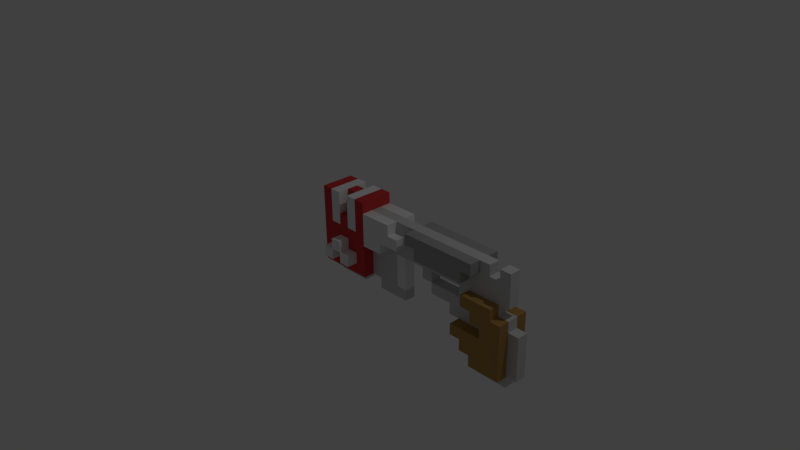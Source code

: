 # Source: gun.blend  (saved by Blender 2.72.0; exported with 4.5.12 LTS)
import bpy
from mathutils import Matrix  # noqa: F401  (used for matrix-valued properties, if any)

bpy.ops.wm.read_factory_settings(use_empty=True)
scene = bpy.context.scene
scene.name = 'Scene'

# ---- collections
col_collection_1 = bpy.data.collections.new('Collection 1'); scene.collection.children.link(col_collection_1)

# ---- materials (node trees are filled in below, after node groups)
mat_material_0_0 = bpy.data.materials.new('material-0-0')
mat_material_0_0.alpha_threshold = 0.0
mat_material_0_0.use_transparent_shadow = False
mat_material_0_0.diffuse_color = (0.6471, 0.04902, 0.04902, 1.0)
mat_material_0_0.specular_color = (0.5, 0.5, 0.5)
mat_material_0_0.roughness = 0.5
mat_material_0_1 = bpy.data.materials.new('material-0-1')
mat_material_0_1.alpha_threshold = 0.0
mat_material_0_1.use_transparent_shadow = False
mat_material_0_1.diffuse_color = (0.6225, 0.6225, 0.6225, 1.0)
mat_material_0_1.specular_color = (0.5, 0.5, 0.5)
mat_material_0_1.roughness = 0.5
mat_material_0_2 = bpy.data.materials.new('material-0-2')
mat_material_0_2.alpha_threshold = 0.0
mat_material_0_2.use_transparent_shadow = False
mat_material_0_2.diffuse_color = (0.8725, 0.8725, 0.8725, 1.0)
mat_material_0_2.specular_color = (0.5, 0.5, 0.5)
mat_material_0_2.roughness = 0.5
mat_material_7_0 = bpy.data.materials.new('material-7-0')
mat_material_7_0.alpha_threshold = 0.0
mat_material_7_0.use_transparent_shadow = False
mat_material_7_0.diffuse_color = (0.6225, 0.6225, 0.6225, 1.0)
mat_material_7_0.specular_color = (0.5, 0.5, 0.5)
mat_material_7_0.roughness = 0.5
mat_material_7_1 = bpy.data.materials.new('material-7-1')
mat_material_7_1.alpha_threshold = 0.0
mat_material_7_1.use_transparent_shadow = False
mat_material_7_1.diffuse_color = (0.8725, 0.8725, 0.8725, 1.0)
mat_material_7_1.specular_color = (0.5, 0.5, 0.5)
mat_material_7_1.roughness = 0.5
mat_material_7_2 = bpy.data.materials.new('material-7-2')
mat_material_7_2.alpha_threshold = 0.0
mat_material_7_2.use_transparent_shadow = False
mat_material_7_2.diffuse_color = (0.3725, 0.3725, 0.3725, 1.0)
mat_material_7_2.specular_color = (0.5, 0.5, 0.5)
mat_material_7_2.roughness = 0.5
mat_material_14_0 = bpy.data.materials.new('material-14-0')
mat_material_14_0.alpha_threshold = 0.0
mat_material_14_0.use_transparent_shadow = False
mat_material_14_0.diffuse_color = (0.6225, 0.6225, 0.6225, 1.0)
mat_material_14_0.specular_color = (0.5, 0.5, 0.5)
mat_material_14_0.roughness = 0.5
mat_material_14_1 = bpy.data.materials.new('material-14-1')
mat_material_14_1.alpha_threshold = 0.0
mat_material_14_1.use_transparent_shadow = False
mat_material_14_1.diffuse_color = (0.4461, 0.2549, 0.07843, 1.0)
mat_material_14_1.specular_color = (0.5, 0.5, 0.5)
mat_material_14_1.roughness = 0.5
mat_material_15_0 = bpy.data.materials.new('material-15-0')
mat_material_15_0.alpha_threshold = 0.0
mat_material_15_0.use_transparent_shadow = False
mat_material_15_0.diffuse_color = (0.6225, 0.6225, 0.6225, 1.0)
mat_material_15_0.specular_color = (0.5, 0.5, 0.5)
mat_material_15_0.roughness = 0.5
mat_material_15_1 = bpy.data.materials.new('material-15-1')
mat_material_15_1.alpha_threshold = 0.0
mat_material_15_1.use_transparent_shadow = False
mat_material_15_1.diffuse_color = (0.4461, 0.2549, 0.07843, 1.0)
mat_material_15_1.specular_color = (0.5, 0.5, 0.5)
mat_material_15_1.roughness = 0.5
mat_material_16_0 = bpy.data.materials.new('material-16-0')
mat_material_16_0.alpha_threshold = 0.0
mat_material_16_0.use_transparent_shadow = False
mat_material_16_0.diffuse_color = (0.6225, 0.6225, 0.6225, 1.0)
mat_material_16_0.specular_color = (0.5, 0.5, 0.5)
mat_material_16_0.roughness = 0.5
mat_material_19_0 = bpy.data.materials.new('material-19-0')
mat_material_19_0.alpha_threshold = 0.0
mat_material_19_0.use_transparent_shadow = False
mat_material_19_0.diffuse_color = (0.6225, 0.6225, 0.6225, 1.0)
mat_material_19_0.specular_color = (0.5, 0.5, 0.5)
mat_material_19_0.roughness = 0.5
mat_material_19_1 = bpy.data.materials.new('material-19-1')
mat_material_19_1.alpha_threshold = 0.0
mat_material_19_1.use_transparent_shadow = False
mat_material_19_1.diffuse_color = (0.4461, 0.2549, 0.07843, 1.0)
mat_material_19_1.specular_color = (0.5, 0.5, 0.5)
mat_material_19_1.roughness = 0.5

# ---- material node trees

# ---- world
world_world = bpy.data.worlds.new('World'); scene.world = world_world
world_world.color = (0.05088, 0.05088, 0.05088)
world_world.use_sun_shadow = False
world_world.sun_shadow_jitter_overblur = 0.0
world_world.cycles.sampling_method = 'MANUAL'
world_world.cycles.sample_map_resolution = 256

# ---- cameras
cam_camera = bpy.data.cameras.new('Camera')
cam_camera.clip_end = 100.0
cam_camera.lens = 35.0
cam_camera.sensor_width = 32.0
cam_camera.sensor_height = 18.0
cam_camera.ortho_scale = 7.314
cam_camera.dof.focus_distance = 0.0
cam_camera.dof.aperture_fstop = 128.0

# ---- lights
light_lamp = bpy.data.lights.new('Lamp', 'POINT')
light_lamp.transmission_factor = 0.0
light_lamp.cutoff_distance = 30.0
light_lamp.energy = 100.0
light_lamp.shadow_buffer_clip_start = 1.001
light_lamp.shadow_soft_size = 0.1
light_lamp.shadow_maximum_resolution = 0.006
light_lamp.use_absolute_resolution = True
light_lamp.cycles.use_multiple_importance_sampling = False

# ---- meshes
me_shape0 = bpy.data.meshes.new('shape0')
me_shape0.from_pydata([(-6.75, 0.75, -0.75), (-5.25, 0.75, -0.75), (-5.25, 0.75, 0.75), (-6.75, 0.75, 0.75), (-6.75, -0.75, -0.75), (-5.25, -0.75, -0.75), (-5.25, -0.75, 0.75), (-6.75, -0.75, 0.75), (-6.75, 2.25, -0.75), (-5.25, 2.25, -0.75), (-5.25, 2.25, 0.75), (-6.75, 2.25, 0.75), (-6.75, 3.75, -0.75), (-5.25, 3.75, -0.75), (-5.25, 3.75, 0.75), (-6.75, 3.75, 0.75), (-6.75, -2.25, -0.75), (-5.25, -2.25, -0.75), (-5.25, -2.25, 0.75), (-6.75, -2.25, 0.75), (-0.75, -0.75, -0.75), (0.75, -0.75, -0.75), (0.75, -0.75, 0.75), (-0.75, -0.75, 0.75), (-0.75, -2.25, -0.75), (0.75, -2.25, -0.75), (0.75, -2.25, 0.75), (-0.75, -2.25, 0.75), (-3.75, -2.25, -0.75), (-3.75, -2.25, 0.75), (-5.25, -3.75, -0.75), (-3.75, -3.75, -0.75), (-3.75, -3.75, 0.75), (-5.25, -3.75, 0.75), (-2.25, -2.25, -0.75), (-2.25, -2.25, 0.75), (-2.25, -3.75, -0.75), (-2.25, -3.75, 0.75), (-0.75, -3.75, -0.75), (-0.75, -3.75, 0.75), (-8.25, 5.25, -0.75), (-6.75, 5.25, -0.75), (-6.75, 5.25, 0.75), (-8.25, 5.25, 0.75), (-8.25, 3.75, -0.75), (-8.25, 3.75, 0.75), (-6.75, 8.25, -0.75), (-5.25, 8.25, -0.75), (-5.25, 8.25, 0.75), (-6.75, 8.25, 0.75), (-6.75, 6.75, -0.75), (-5.25, 6.75, -0.75), (-5.25, 6.75, 0.75), (-6.75, 6.75, 0.75), (-3.75, 8.25, -0.75), (-3.75, 8.25, 0.75), (-3.75, 6.75, -0.75), (-3.75, 6.75, 0.75), (-2.25, 8.25, -0.75), (-2.25, 8.25, 0.75), (-2.25, 6.75, -0.75), (-2.25, 6.75, 0.75), (-0.75, 8.25, -0.75), (-0.75, 8.25, 0.75), (-0.75, 6.75, -0.75), (-0.75, 6.75, 0.75), (0.75, 8.25, -0.75), (0.75, 8.25, 0.75), (0.75, 6.75, -0.75), (0.75, 6.75, 0.75), (-3.75, 5.25, -0.75), (-2.25, 5.25, -0.75), (-2.25, 5.25, 0.75), (-3.75, 5.25, 0.75), (2.25, 6.75, -0.75), (2.25, 6.75, 0.75), (0.75, 5.25, -0.75), (2.25, 5.25, -0.75), (2.25, 5.25, 0.75), (0.75, 5.25, 0.75), (0.75, 3.75, -0.75), (2.25, 3.75, -0.75), (2.25, 3.75, 0.75), (0.75, 3.75, 0.75), (0.75, 2.25, -0.75), (2.25, 2.25, -0.75), (2.25, 2.25, 0.75), (0.75, 2.25, 0.75), (0.75, 0.75, -0.75), (2.25, 0.75, -0.75), (2.25, 0.75, 0.75), (0.75, 0.75, 0.75), (2.25, -0.75, -0.75), (2.25, -0.75, 0.75), (2.25, -2.25, -0.75), (2.25, -2.25, 0.75), (-8.25, 6.75, -0.75), (-8.25, 6.75, 0.75), (-5.25, 6.75, 2.25), (-6.75, 6.75, 2.25), (-5.25, 5.25, 0.75), (-5.25, 5.25, 2.25), (-6.75, 5.25, 2.25), (-5.25, 8.25, 2.25), (-6.75, 8.25, 2.25), (-5.25, 3.75, 2.25), (-6.75, 3.75, 2.25), (-5.25, 2.25, 2.25), (-6.75, 2.25, 2.25), (-5.25, 0.75, 2.25), (-6.75, 0.75, 2.25), (-5.25, -0.75, 2.25), (-6.75, -0.75, 2.25), (-5.25, -2.25, 2.25), (-6.75, -2.25, 2.25), (-3.75, -0.75, 0.75), (-3.75, -0.75, 2.25), (-3.75, -2.25, 2.25), (-3.75, 2.25, 0.75), (-3.75, 2.25, 2.25), (-3.75, 0.75, 0.75), (-3.75, 0.75, 2.25), (-3.75, 3.75, 0.75), (-3.75, 3.75, 2.25), (-2.25, -0.75, 0.75), (-2.25, -0.75, 2.25), (-2.25, -2.25, 2.25), (-2.25, 0.75, 0.75), (-2.25, 0.75, 2.25), (-2.25, 3.75, 0.75), (-2.25, 3.75, 2.25), (-2.25, 2.25, 0.75), (-2.25, 2.25, 2.25), (-2.25, 5.25, 2.25), (-3.75, 5.25, 2.25), (-0.75, -0.75, 2.25), (-0.75, -2.25, 2.25), (-0.75, 2.25, 0.75), (-0.75, 2.25, 2.25), (-0.75, 0.75, 0.75), (-0.75, 0.75, 2.25), (-0.75, 3.75, 0.75), (-0.75, 3.75, 2.25), (0.75, -0.75, 2.25), (0.75, -2.25, 2.25), (0.75, 0.75, 2.25), (0.75, 2.25, 2.25), (0.75, 3.75, 2.25), (-0.75, 5.25, 0.75), (0.75, 5.25, 2.25), (-0.75, 5.25, 2.25), (0.75, 6.75, 2.25), (-0.75, 6.75, 2.25), (0.75, 8.25, 2.25), (-0.75, 8.25, 2.25), (-3.75, 8.25, 2.25), (-3.75, 6.75, 2.25), (-2.25, 8.25, 2.25), (-2.25, 6.75, 2.25), (-3.75, 0.75, 3.75), (-5.25, 0.75, 3.75), (-3.75, -0.75, 3.75), (-5.25, -0.75, 3.75), (-0.75, 0.75, 3.75), (-2.25, 0.75, 3.75), (-0.75, -0.75, 3.75), (-2.25, -0.75, 3.75), (-2.25, 2.25, 3.75), (-3.75, 2.25, 3.75), (-0.75, -0.75, -2.25), (0.75, -0.75, -2.25), (-0.75, -2.25, -2.25), (0.75, -2.25, -2.25), (-0.75, 0.75, -2.25), (0.75, 0.75, -2.25), (-0.75, 0.75, -0.75), (-0.75, 2.25, -2.25), (0.75, 2.25, -2.25), (-0.75, 2.25, -0.75), (-0.75, 3.75, -2.25), (0.75, 3.75, -2.25), (-0.75, 3.75, -0.75), (-0.75, 5.25, -2.25), (0.75, 5.25, -2.25), (-0.75, 5.25, -0.75), (-0.75, 6.75, -2.25), (0.75, 6.75, -2.25), (-0.75, 8.25, -2.25), (0.75, 8.25, -2.25), (-2.25, -0.75, -2.25), (-2.25, -0.75, -0.75), (-2.25, -2.25, -2.25), (-3.75, -0.75, -2.25), (-3.75, -0.75, -0.75), (-3.75, -2.25, -2.25), (-5.25, -0.75, -2.25), (-5.25, -2.25, -2.25), (-6.75, -0.75, -2.25), (-6.75, -2.25, -2.25), (-6.75, 0.75, -2.25), (-5.25, 0.75, -2.25), (-6.75, 2.25, -2.25), (-5.25, 2.25, -2.25), (-6.75, 3.75, -2.25), (-5.25, 3.75, -2.25), (-6.75, 5.25, -2.25), (-5.25, 5.25, -2.25), (-5.25, 5.25, -0.75), (-6.75, 6.75, -2.25), (-5.25, 6.75, -2.25), (-6.75, 8.25, -2.25), (-5.25, 8.25, -2.25), (-3.75, 0.75, -2.25), (-2.25, 0.75, -2.25), (-2.25, 0.75, -0.75), (-3.75, 0.75, -0.75), (-2.25, 2.25, -2.25), (-2.25, 2.25, -0.75), (-3.75, 2.25, -2.25), (-3.75, 2.25, -0.75), (-2.25, 5.25, -2.25), (-2.25, 3.75, -2.25), (-2.25, 3.75, -0.75), (-2.25, 6.75, -2.25), (-2.25, 8.25, -2.25), (-3.75, 5.25, -2.25), (-3.75, 3.75, -2.25), (-3.75, 3.75, -0.75), (-3.75, 6.75, -2.25), (-3.75, 8.25, -2.25), (-3.75, 2.25, -3.75), (-2.25, 2.25, -3.75), (-3.75, 0.75, -3.75), (-2.25, 0.75, -3.75), (-0.75, 0.75, -3.75), (-2.25, -0.75, -3.75), (-0.75, -0.75, -3.75), (-5.25, 0.75, -3.75), (-5.25, -0.75, -3.75), (-3.75, -0.75, -3.75), (2.25, 6.75, 2.25), (2.25, 5.25, 2.25), (2.25, 3.75, 2.25), (2.25, -2.25, -0.75), (3.75, -2.25, -0.75), (3.75, -2.25, 0.75), (2.25, -2.25, 0.75), (2.25, -3.75, -0.75), (3.75, -3.75, -0.75), (3.75, -3.75, 0.75), (2.25, -3.75, 0.75), (5.25, -2.25, -0.75), (5.25, -2.25, 0.75), (5.25, -3.75, -0.75), (5.25, -3.75, 0.75), (6.75, -2.25, -0.75), (6.75, -2.25, 0.75), (6.75, -3.75, -0.75), (6.75, -3.75, 0.75), (5.25, -0.75, -0.75), (6.75, -0.75, -0.75), (6.75, -0.75, 0.75), (5.25, -0.75, 0.75), (5.25, 0.75, -0.75), (6.75, 0.75, -0.75), (6.75, 0.75, 0.75), (5.25, 0.75, 0.75), (5.25, 2.25, -0.75), (6.75, 2.25, -0.75), (6.75, 2.25, 0.75), (5.25, 2.25, 0.75), (2.25, -0.75, -0.75), (3.75, -0.75, -0.75), (3.75, -0.75, 0.75), (2.25, -0.75, 0.75), (3.75, 0.75, -0.75), (3.75, 0.75, 0.75), (3.75, 2.25, -0.75), (3.75, 2.25, 0.75), (3.75, 3.75, -0.75), (5.25, 3.75, -0.75), (5.25, 3.75, 0.75), (3.75, 3.75, 0.75), (2.25, 5.25, -0.75), (3.75, 5.25, -0.75), (3.75, 5.25, 0.75), (2.25, 5.25, 0.75), (2.25, 3.75, -0.75), (2.25, 3.75, 0.75), (2.25, 2.25, -0.75), (2.25, 2.25, 0.75), (2.25, 0.75, -0.75), (2.25, 0.75, 0.75), (2.25, 6.75, -0.75), (3.75, 6.75, -0.75), (3.75, 6.75, 0.75), (2.25, 6.75, 0.75), (5.25, 6.75, -0.75), (5.25, 6.75, 0.75), (5.25, 5.25, -0.75), (5.25, 5.25, 0.75), (6.75, 6.75, -0.75), (6.75, 6.75, 0.75), (6.75, 5.25, -0.75), (6.75, 5.25, 0.75), (6.75, 3.75, -0.75), (6.75, 3.75, 0.75), (8.25, 3.75, -0.75), (8.25, 3.75, 0.75), (8.25, 2.25, -0.75), (8.25, 2.25, 0.75), (9.75, 3.75, -0.75), (9.75, 3.75, 0.75), (9.75, 2.25, -0.75), (9.75, 2.25, 0.75), (8.25, 5.25, -0.75), (8.25, 5.25, 0.75), (9.75, 5.25, -0.75), (9.75, 5.25, 0.75), (8.25, 6.75, -0.75), (8.25, 6.75, 0.75), (9.75, 6.75, -0.75), (9.75, 6.75, 0.75), (11.25, 6.75, -0.75), (11.25, 6.75, 0.75), (11.25, 5.25, -0.75), (11.25, 5.25, 0.75), (12.75, 6.75, -0.75), (12.75, 6.75, 0.75), (12.75, 5.25, -0.75), (12.75, 5.25, 0.75), (11.25, 3.75, -0.75), (11.25, 3.75, 0.75), (11.25, 2.25, -0.75), (11.25, 2.25, 0.75), (12.75, 3.75, -0.75), (12.75, 3.75, 0.75), (12.75, 2.25, -0.75), (12.75, 2.25, 0.75), (14.25, 6.75, -0.75), (14.25, 6.75, 0.75), (14.25, 5.25, -0.75), (14.25, 5.25, 0.75), (14.25, 3.75, -0.75), (14.25, 3.75, 0.75), (14.25, 2.25, -0.75), (14.25, 2.25, 0.75), (15.75, 3.75, -0.75), (15.75, 3.75, 0.75), (15.75, 2.25, -0.75), (15.75, 2.25, 0.75), (15.75, 6.75, -0.75), (15.75, 6.75, 0.75), (15.75, 5.25, -0.75), (15.75, 5.25, 0.75), (17.25, 6.75, -0.75), (17.25, 6.75, 0.75), (17.25, 5.25, -0.75), (17.25, 5.25, 0.75), (18.75, 5.25, -0.75), (18.75, 5.25, 0.75), (17.25, 3.75, -0.75), (18.75, 3.75, -0.75), (18.75, 3.75, 0.75), (17.25, 3.75, 0.75), (17.25, 2.25, -0.75), (18.75, 2.25, -0.75), (18.75, 2.25, 0.75), (17.25, 2.25, 0.75), (9.75, 0.75, -0.75), (11.25, 0.75, -0.75), (11.25, 0.75, 0.75), (9.75, 0.75, 0.75), (20.25, 3.75, -0.75), (20.25, 3.75, 0.75), (20.25, 2.25, -0.75), (20.25, 2.25, 0.75), (20.25, 5.25, -0.75), (20.25, 5.25, 0.75), (21.75, 5.25, -0.75), (21.75, 5.25, 0.75), (21.75, 3.75, -0.75), (21.75, 3.75, 0.75), (18.75, 6.75, -0.75), (18.75, 6.75, 0.75), (20.25, 6.75, -0.75), (20.25, 6.75, 0.75), (21.75, 2.25, -0.75), (21.75, 2.25, 0.75), (23.25, 3.75, -0.75), (23.25, 3.75, 0.75), (23.25, 2.25, -0.75), (23.25, 2.25, 0.75), (23.25, 5.25, -0.75), (23.25, 5.25, 0.75), (21.75, 6.75, -0.75), (23.25, 6.75, -0.75), (23.25, 6.75, 0.75), (21.75, 6.75, 0.75), (15.75, 0.75, -0.75), (17.25, 0.75, -0.75), (17.25, 0.75, 0.75), (15.75, 0.75, 0.75), (3.75, 5.25, 2.25), (2.25, 5.25, 2.25), (3.75, 3.75, 2.25), (2.25, 3.75, 2.25), (5.25, 5.25, 2.25), (5.25, 3.75, 2.25), (6.75, 5.25, 2.25), (6.75, 3.75, 2.25), (3.75, 6.75, 2.25), (2.25, 6.75, 2.25), (5.25, 6.75, 2.25), (0.75, 3.75, 0.75), (0.75, 3.75, 2.25), (0.75, 2.25, 0.75), (2.25, 2.25, 2.25), (0.75, 2.25, 2.25), (3.75, 2.25, 2.25), (0.75, 6.75, -2.25), (2.25, 6.75, -2.25), (0.75, 6.75, -0.75), (0.75, 5.25, -2.25), (2.25, 5.25, -2.25), (0.75, 5.25, -0.75), (3.75, 6.75, -2.25), (3.75, 5.25, -2.25), (5.25, 6.75, -2.25), (5.25, 5.25, -2.25), (0.75, 3.75, -2.25), (2.25, 3.75, -2.25), (0.75, 3.75, -0.75), (3.75, 3.75, -2.25), (5.25, 3.75, -2.25), (6.75, 5.25, -2.25), (6.75, 3.75, -2.25), (11.25, 5.25, 2.25), (9.75, 5.25, 2.25), (11.25, 3.75, 2.25), (9.75, 3.75, 2.25), (12.75, 5.25, 2.25), (12.75, 3.75, 2.25), (14.25, 5.25, 2.25), (14.25, 3.75, 2.25), (15.75, 5.25, 2.25), (15.75, 3.75, 2.25), (17.25, 5.25, 2.25), (17.25, 3.75, 2.25), (9.75, 6.75, 2.25), (8.25, 6.75, 2.25), (8.25, 5.25, 2.25), (11.25, 6.75, 2.25), (12.75, 6.75, 2.25), (14.25, 6.75, 2.25), (15.75, 6.75, 2.25), (17.25, 6.75, 2.25), (18.75, 6.75, 2.25), (18.75, 5.25, 2.25), (17.25, 6.75, -2.25), (18.75, 6.75, -2.25), (17.25, 5.25, -2.25), (18.75, 5.25, -2.25), (15.75, 6.75, -2.25), (15.75, 5.25, -2.25), (14.25, 6.75, -2.25), (14.25, 5.25, -2.25), (12.75, 6.75, -2.25), (12.75, 5.25, -2.25), (11.25, 6.75, -2.25), (11.25, 5.25, -2.25), (9.75, 6.75, -2.25), (9.75, 5.25, -2.25), (8.25, 6.75, -2.25), (8.25, 5.25, -2.25), (15.75, 3.75, -2.25), (17.25, 3.75, -2.25), (14.25, 3.75, -2.25), (12.75, 3.75, -2.25), (11.25, 3.75, -2.25), (9.75, 3.75, -2.25), (0.75, 2.25, -2.25), (2.25, 2.25, -2.25), (0.75, 2.25, -0.75), (3.75, 2.25, -2.25), (15.75, 0.75, -0.75), (17.25, 0.75, -0.75), (17.25, 0.75, 0.75), (15.75, 0.75, 0.75), (15.75, -0.75, -0.75), (17.25, -0.75, -0.75), (17.25, -0.75, 0.75), (15.75, -0.75, 0.75), (18.75, 0.75, -0.75), (18.75, 0.75, 0.75), (18.75, -0.75, -0.75), (18.75, -0.75, 0.75), (14.25, 0.75, -0.75), (14.25, 0.75, 0.75), (14.25, -0.75, -0.75), (14.25, -0.75, 0.75), (15.75, -2.25, -0.75), (17.25, -2.25, -0.75), (17.25, -2.25, 0.75), (15.75, -2.25, 0.75), (15.75, -3.75, -0.75), (17.25, -3.75, -0.75), (17.25, -3.75, 0.75), (15.75, -3.75, 0.75), (17.25, -2.25, 2.25), (15.75, -2.25, 2.25), (17.25, -3.75, 2.25), (15.75, -3.75, 2.25), (17.25, -2.25, -2.25), (18.75, -2.25, -2.25), (18.75, -2.25, -0.75), (17.25, -3.75, -2.25), (18.75, -3.75, -2.25), (18.75, -3.75, -0.75), (15.75, -2.25, -2.25), (15.75, -3.75, -2.25), (18.75, -0.75, -0.75), (20.25, -0.75, -0.75), (20.25, -0.75, 0.75), (18.75, -0.75, 0.75), (18.75, -2.25, -0.75), (20.25, -2.25, -0.75), (20.25, -2.25, 0.75), (18.75, -2.25, 0.75), (17.25, -0.75, -0.75), (17.25, -0.75, 0.75), (17.25, -2.25, -0.75), (17.25, -2.25, 0.75), (17.25, -3.75, -0.75), (18.75, -3.75, -0.75), (18.75, -3.75, 0.75), (17.25, -3.75, 0.75), (17.25, -5.25, -0.75), (18.75, -5.25, -0.75), (18.75, -5.25, 0.75), (17.25, -5.25, 0.75), (14.25, -0.75, -0.75), (15.75, -0.75, -0.75), (15.75, -0.75, 0.75), (14.25, -0.75, 0.75), (14.25, -2.25, -0.75), (15.75, -2.25, -0.75), (15.75, -2.25, 0.75), (14.25, -2.25, 0.75), (20.25, -3.75, -0.75), (21.75, -3.75, -0.75), (21.75, -3.75, 0.75), (20.25, -3.75, 0.75), (20.25, -5.25, -0.75), (21.75, -5.25, -0.75), (21.75, -5.25, 0.75), (20.25, -5.25, 0.75), (17.25, -6.75, -0.75), (18.75, -6.75, -0.75), (18.75, -6.75, 0.75), (17.25, -6.75, 0.75), (20.25, -6.75, -0.75), (20.25, -6.75, 0.75), (18.75, -8.25, -0.75), (20.25, -8.25, -0.75), (20.25, -8.25, 0.75), (18.75, -8.25, 0.75), (21.75, -6.75, -0.75), (21.75, -6.75, 0.75), (21.75, -8.25, -0.75), (21.75, -8.25, 0.75), (21.75, -2.25, -0.75), (21.75, -2.25, 0.75), (21.75, 0.75, -0.75), (23.25, 0.75, -0.75), (23.25, 0.75, 0.75), (21.75, 0.75, 0.75), (21.75, -0.75, -0.75), (23.25, -0.75, -0.75), (23.25, -0.75, 0.75), (21.75, -0.75, 0.75), (23.25, -2.25, -0.75), (23.25, -2.25, 0.75), (23.25, -6.75, -0.75), (23.25, -6.75, 0.75), (23.25, -8.25, -0.75), (23.25, -8.25, 0.75), (24.75, -0.75, -0.75), (24.75, -0.75, 0.75), (24.75, -2.25, -0.75), (24.75, -2.25, 0.75), (23.25, -3.75, -0.75), (24.75, -3.75, -0.75), (24.75, -3.75, 0.75), (23.25, -3.75, 0.75), (23.25, -5.25, -0.75), (24.75, -5.25, -0.75), (24.75, -5.25, 0.75), (23.25, -5.25, 0.75), (24.75, -6.75, -0.75), (24.75, -6.75, 0.75), (18.75, -2.25, 2.25), (17.25, -2.25, 2.25), (18.75, -3.75, 2.25), (17.25, -3.75, 2.25), (18.75, -5.25, 2.25), (17.25, -5.25, 2.25), (20.25, -3.75, 2.25), (20.25, -5.25, 2.25), (20.25, -6.75, 2.25), (18.75, -6.75, 2.25), (21.75, -5.25, 2.25), (21.75, -6.75, 2.25), (23.25, -5.25, 2.25), (23.25, -6.75, 2.25), (21.75, -3.75, 2.25), (23.25, -3.75, 2.25), (23.25, -2.25, 2.25), (21.75, -2.25, 2.25), (20.25, -2.25, 2.25), (21.75, -0.75, 2.25), (20.25, -0.75, 2.25), (23.25, -0.75, 2.25), (18.75, 2.25, 0.75), (20.25, 2.25, 0.75), (20.25, 2.25, 2.25), (18.75, 2.25, 2.25), (18.75, 0.75, 0.75), (20.25, 0.75, 0.75), (20.25, 0.75, 2.25), (18.75, 0.75, 2.25), (18.75, -0.75, 2.25), (17.25, 2.25, 0.75), (17.25, 2.25, 2.25), (17.25, 0.75, 0.75), (17.25, 0.75, 2.25), (23.25, 0.75, 2.25), (21.75, 0.75, 2.25), (18.75, -5.25, -2.25), (20.25, -5.25, -2.25), (18.75, -6.75, -2.25), (20.25, -6.75, -2.25), (21.75, -5.25, -2.25), (21.75, -6.75, -2.25), (23.25, -5.25, -2.25), (23.25, -6.75, -2.25), (17.25, -3.75, -2.25), (18.75, -3.75, -2.25), (17.25, -5.25, -2.25), (21.75, -3.75, -2.25), (23.25, -3.75, -2.25), (21.75, -2.25, -2.25), (23.25, -2.25, -2.25), (21.75, -0.75, -2.25), (23.25, -0.75, -2.25), (21.75, 0.75, -2.25), (23.25, 0.75, -2.25), (20.25, -3.75, -2.25), (18.75, -2.25, -2.25), (20.25, -2.25, -2.25), (11.25, 0.75, -0.75), (12.75, 0.75, -0.75), (12.75, 0.75, 0.75), (11.25, 0.75, 0.75), (11.25, -0.75, -0.75), (12.75, -0.75, -0.75), (12.75, -0.75, 0.75), (11.25, -0.75, 0.75), (14.25, 0.75, -0.75), (14.25, 0.75, 0.75), (14.25, -0.75, -0.75), (14.25, -0.75, 0.75), (20.25, 2.25, -0.75), (21.75, 2.25, -0.75), (21.75, 2.25, 0.75), (20.25, 2.25, 0.75), (20.25, 0.75, -0.75), (21.75, 0.75, -0.75), (21.75, 0.75, 0.75), (20.25, 0.75, 0.75), (17.25, 2.25, -0.75), (18.75, 2.25, -0.75), (18.75, 2.25, 0.75), (17.25, 2.25, 0.75), (17.25, 0.75, -0.75), (18.75, 0.75, -0.75), (18.75, 0.75, 0.75), (17.25, 0.75, 0.75), (18.75, -0.75, -0.75), (20.25, -0.75, -0.75), (20.25, -0.75, 0.75), (18.75, -0.75, 0.75), (21.75, -0.75, -0.75), (21.75, -0.75, 0.75), (20.25, -2.25, -0.75), (21.75, -2.25, -0.75), (21.75, -2.25, 0.75), (20.25, -2.25, 0.75), (21.75, 2.25, 2.25), (20.25, 2.25, 2.25), (21.75, 0.75, 2.25), (20.25, 0.75, 2.25), (21.75, -0.75, 2.25), (20.25, -0.75, 2.25), (20.25, 0.75, -2.25), (21.75, 0.75, -2.25), (20.25, -0.75, -2.25), (21.75, -0.75, -2.25), (20.25, 2.25, -2.25), (21.75, 2.25, -2.25), (18.75, 2.25, -2.25), (18.75, 0.75, -2.25), (17.25, 2.25, -2.25), (17.25, 0.75, -2.25), (20.25, -3.75, -2.25), (21.75, -3.75, -2.25), (21.75, -3.75, -0.75), (20.25, -3.75, -0.75), (20.25, -5.25, -2.25), (21.75, -5.25, -2.25), (21.75, -5.25, -0.75), (20.25, -5.25, -0.75), (20.25, -2.25, -2.25), (21.75, -2.25, -2.25), (18.75, -0.75, -2.25)], [], [(4, 7, 3, 0), (0, 3, 11, 8), (8, 11, 15, 12), (16, 17, 18, 19), (16, 19, 7, 4), (24, 25, 26, 27), (49, 48, 47, 46), (50, 53, 49, 46), (55, 59, 58, 54), (57, 61, 59, 55), (60, 56, 54, 58), (63, 67, 66, 62), (69, 68, 66, 67), (73, 72, 61, 57), (71, 70, 56, 60), (102, 101, 98, 99), (42, 102, 99, 53), (104, 103, 48, 49), (99, 98, 103, 104), (53, 99, 104, 49), (106, 105, 101, 102), (15, 106, 102, 42), (108, 107, 105, 106), (11, 108, 106, 15), (110, 109, 107, 108), (3, 110, 108, 11), (112, 111, 109, 110), (7, 112, 110, 3), (19, 18, 113, 114), (114, 113, 111, 112), (19, 114, 112, 7), (18, 29, 117, 113), (113, 117, 116, 111), (109, 121, 119, 107), (107, 119, 123, 105), (29, 35, 126, 117), (117, 126, 125, 116), (116, 125, 128, 121), (119, 132, 130, 123), (134, 133, 72, 73), (123, 130, 133, 134), (35, 27, 136, 126), (126, 136, 135, 125), (128, 140, 138, 132), (132, 138, 142, 130), (27, 26, 144, 136), (136, 144, 143, 135), (144, 26, 22, 143), (135, 143, 145, 140), (143, 22, 91, 145), (140, 145, 146, 138), (145, 91, 87, 146), (138, 146, 147, 142), (146, 87, 83, 147), (142, 147, 149, 150), (150, 149, 151, 152), (154, 153, 67, 63), (152, 151, 153, 154), (151, 69, 67, 153), (171, 172, 25, 24), (172, 171, 169, 170), (25, 172, 170, 21), (170, 169, 173, 174), (21, 170, 174, 88), (174, 173, 176, 177), (88, 174, 177, 84), (177, 176, 179, 180), (84, 177, 180, 80), (180, 179, 182, 183), (80, 180, 183, 76), (183, 182, 185, 186), (76, 183, 186, 68), (62, 66, 188, 187), (186, 185, 187, 188), (68, 186, 188, 66), (191, 171, 24, 34), (171, 191, 189, 169), (194, 191, 34, 28), (191, 194, 192, 189), (196, 194, 28, 17), (194, 196, 195, 192), (198, 196, 17, 16), (196, 198, 197, 195), (198, 16, 4, 197), (195, 197, 199, 200), (197, 4, 0, 199), (200, 199, 201, 202), (199, 0, 8, 201), (202, 201, 203, 204), (201, 8, 12, 203), (204, 203, 205, 206), (203, 12, 41, 205), (206, 205, 208, 209), (205, 41, 50, 208), (46, 47, 211, 210), (209, 208, 210, 211), (208, 50, 46, 210), (189, 192, 212, 213), (173, 213, 216, 176), (212, 200, 202, 218), (216, 218, 226, 221), (70, 71, 220, 225), (221, 226, 225, 220), (176, 216, 221, 179), (218, 202, 204, 226), (30, 31, 32, 33), (33, 32, 29, 18), (31, 30, 17, 28), (30, 33, 18, 17), (31, 36, 37, 32), (32, 37, 35, 29), (36, 31, 28, 34), (36, 38, 39, 37), (37, 39, 27, 35), (38, 36, 34, 24), (39, 38, 24, 27), (44, 12, 15, 45), (45, 15, 42, 43), (12, 44, 40, 41), (44, 45, 43, 40), (69, 75, 74, 68), (77, 76, 68, 74), (78, 77, 74, 75), (81, 80, 76, 77), (82, 81, 77, 78), (87, 86, 82, 83), (85, 84, 80, 81), (86, 85, 81, 82), (91, 90, 86, 87), (89, 88, 84, 85), (90, 89, 85, 86), (22, 93, 90, 91), (92, 21, 88, 89), (93, 92, 89, 90), (25, 94, 95, 26), (26, 95, 93, 22), (94, 25, 21, 92), (95, 94, 92, 93), (97, 53, 50, 96), (43, 42, 53, 97), (41, 40, 96, 50), (40, 43, 97, 96), (48, 55, 54, 47), (59, 63, 62, 58), (103, 155, 55, 48), (98, 156, 155, 103), (156, 57, 55, 155), (101, 134, 156, 98), (134, 73, 57, 156), (105, 123, 134, 101), (157, 154, 63, 59), (158, 152, 154, 157), (61, 158, 157, 59), (133, 150, 152, 158), (72, 133, 158, 61), (130, 142, 150, 133), (160, 159, 121, 109), (111, 116, 161, 162), (162, 161, 159, 160), (161, 116, 121, 159), (111, 162, 160, 109), (164, 163, 140, 128), (125, 135, 165, 166), (166, 165, 163, 164), (165, 135, 140, 163), (125, 166, 164, 128), (168, 167, 132, 119), (121, 128, 164, 159), (159, 164, 167, 168), (164, 128, 132, 167), (121, 159, 168, 119), (179, 221, 220, 182), (182, 220, 223, 185), (220, 71, 60, 223), (58, 62, 187, 224), (185, 223, 224, 187), (223, 60, 58, 224), (226, 204, 206, 225), (225, 206, 209, 228), (70, 225, 228, 56), (47, 54, 229, 211), (228, 209, 211, 229), (56, 228, 229, 54), (218, 216, 231, 230), (232, 233, 213, 212), (233, 232, 230, 231), (213, 233, 231, 216), (232, 212, 218, 230), (213, 173, 234, 233), (235, 236, 169, 189), (236, 235, 233, 234), (169, 236, 234, 173), (235, 189, 213, 233), (200, 212, 232, 237), (238, 239, 192, 195), (239, 238, 237, 232), (192, 239, 232, 212), (238, 195, 200, 237), (151, 240, 75, 69), (149, 241, 240, 151), (241, 78, 75, 240), (83, 82, 242, 147), (147, 242, 241, 149), (242, 82, 78, 241), (247, 248, 249, 250), (250, 249, 245, 246), (248, 247, 243, 244), (247, 250, 246, 243), (248, 253, 254, 249), (249, 254, 252, 245), (253, 248, 244, 251), (253, 257, 258, 254), (254, 258, 256, 252), (257, 253, 251, 255), (258, 257, 255, 256), (246, 245, 273, 274), (244, 243, 271, 272), (243, 246, 274, 271), (245, 252, 262, 273), (251, 244, 272, 259), (273, 262, 266, 276), (259, 272, 275, 263), (276, 266, 270, 278), (263, 275, 277, 267), (278, 270, 281, 282), (267, 277, 279, 280), (287, 288, 286, 283), (289, 290, 288, 287), (292, 276, 278, 290), (275, 291, 289, 277), (291, 292, 290, 289), (274, 273, 276, 292), (272, 271, 291, 275), (271, 274, 292, 291), (296, 295, 294, 293), (283, 286, 296, 293), (295, 298, 297, 294), (298, 302, 301, 297), (300, 304, 302, 298), (303, 299, 297, 301), (270, 269, 306, 281), (268, 267, 280, 305), (268, 309, 310, 269), (269, 310, 308, 306), (309, 268, 305, 307), (309, 313, 314, 310), (310, 314, 312, 308), (313, 309, 307, 311), (306, 308, 316, 304), (307, 305, 303, 315), (308, 312, 318, 316), (311, 307, 315, 317), (302, 320, 319, 301), (304, 316, 320, 302), (315, 303, 301, 319), (320, 322, 321, 319), (322, 324, 323, 321), (324, 328, 327, 323), (314, 334, 332, 312), (333, 313, 311, 331), (333, 337, 338, 334), (334, 338, 336, 332), (337, 333, 331, 335), (328, 340, 339, 327), (337, 345, 346, 338), (338, 346, 344, 336), (345, 337, 335, 343), (345, 349, 350, 346), (346, 350, 348, 344), (349, 345, 343, 347), (340, 352, 351, 339), (352, 356, 355, 351), (364, 363, 360, 358), (362, 361, 357, 359), (365, 366, 367, 368), (368, 367, 363, 364), (366, 365, 361, 362), (369, 370, 371, 372), (372, 371, 334, 314), (370, 369, 313, 333), (371, 370, 333, 334), (369, 372, 314, 313), (366, 375, 376, 367), (367, 376, 374, 363), (375, 366, 362, 373), (363, 374, 378, 360), (373, 362, 359, 377), (378, 380, 379, 377), (374, 382, 380, 378), (381, 373, 377, 379), (356, 384, 383, 355), (384, 386, 385, 383), (360, 378, 386, 384), (377, 359, 383, 385), (378, 377, 385, 386), (375, 387, 388, 376), (376, 388, 382, 374), (387, 375, 373, 381), (387, 391, 392, 388), (388, 392, 390, 382), (391, 387, 381, 389), (392, 391, 389, 390), (382, 390, 394, 380), (389, 381, 379, 393), (390, 389, 393, 394), (398, 397, 396, 395), (380, 394, 397, 398), (393, 379, 395, 396), (394, 393, 396, 397), (379, 380, 398, 395), (350, 368, 364, 348), (365, 349, 347, 361), (399, 400, 401, 402), (402, 401, 368, 350), (400, 399, 349, 365), (401, 400, 365, 368), (399, 402, 350, 349), (252, 256, 261, 262), (255, 251, 259, 260), (256, 255, 260, 261), (262, 261, 265, 266), (260, 259, 263, 264), (261, 260, 264, 265), (266, 265, 269, 270), (264, 263, 267, 268), (265, 264, 268, 269), (406, 405, 403, 404), (288, 406, 404, 286), (282, 281, 408, 405), (405, 408, 407, 403), (407, 409, 304, 300), (281, 306, 410, 408), (408, 410, 409, 407), (410, 306, 304, 409), (412, 411, 295, 296), (404, 403, 411, 412), (286, 404, 412, 296), (411, 413, 298, 295), (403, 407, 413, 411), (407, 300, 298, 413), (415, 406, 288, 414), (416, 290, 417, 418), (418, 417, 406, 415), (290, 416, 414, 288), (416, 418, 415, 414), (290, 278, 419, 417), (417, 419, 405, 406), (419, 278, 282, 405), (422, 293, 421, 420), (425, 283, 293, 422), (424, 423, 420, 421), (423, 425, 422, 420), (293, 294, 426, 421), (427, 424, 421, 426), (294, 297, 428, 426), (429, 427, 426, 428), (299, 429, 428, 297), (432, 287, 283, 425), (431, 430, 423, 424), (430, 432, 425, 423), (433, 431, 424, 427), (433, 434, 280, 279), (434, 433, 427, 429), (299, 303, 435, 429), (434, 436, 305, 280), (436, 434, 429, 435), (305, 436, 435, 303), (481, 482, 289, 483), (483, 289, 287, 432), (482, 481, 430, 431), (481, 483, 432, 430), (482, 484, 277, 289), (484, 482, 431, 433), (277, 484, 433, 279), (312, 332, 439, 440), (440, 439, 437, 438), (312, 440, 438, 318), (332, 336, 442, 439), (439, 442, 441, 437), (336, 344, 444, 442), (442, 444, 443, 441), (344, 348, 446, 444), (444, 446, 445, 443), (348, 364, 448, 446), (446, 448, 447, 445), (448, 364, 358, 447), (450, 449, 322, 320), (316, 318, 438, 451), (451, 438, 449, 450), (316, 451, 450, 320), (449, 452, 324, 322), (438, 437, 452, 449), (452, 453, 328, 324), (437, 441, 453, 452), (453, 454, 340, 328), (441, 443, 454, 453), (454, 455, 352, 340), (443, 445, 455, 454), (455, 456, 356, 352), (445, 447, 456, 455), (456, 457, 384, 356), (358, 360, 458, 447), (447, 458, 457, 456), (458, 360, 384, 457), (355, 383, 460, 459), (461, 462, 359, 357), (462, 461, 459, 460), (359, 462, 460, 383), (351, 355, 459, 463), (461, 464, 463, 459), (339, 351, 463, 465), (464, 466, 465, 463), (327, 339, 465, 467), (466, 468, 467, 465), (323, 327, 467, 469), (468, 470, 469, 467), (321, 323, 469, 471), (470, 472, 471, 469), (319, 321, 471, 473), (474, 472, 317, 315), (472, 474, 473, 471), (474, 315, 319, 473), (475, 476, 361, 347), (476, 475, 464, 461), (361, 476, 461, 357), (477, 475, 347, 343), (475, 477, 466, 464), (478, 477, 343, 335), (477, 478, 468, 466), (479, 478, 335, 331), (478, 479, 470, 468), (480, 479, 331, 311), (479, 480, 472, 470), (480, 311, 317, 472), (488, 487, 486, 485), (492, 491, 487, 488), (490, 489, 485, 486), (487, 494, 493, 486), (490, 495, 496, 491), (491, 496, 494, 487), (495, 490, 486, 493), (496, 495, 493, 494), (498, 488, 485, 497), (499, 489, 492, 500), (500, 492, 488, 498), (489, 499, 497, 485), (499, 500, 498, 497), (505, 506, 507, 508), (507, 506, 502, 503), (505, 508, 504, 501), (504, 503, 491, 492), (502, 501, 489, 490), (503, 502, 490, 491), (501, 504, 492, 489), (510, 509, 503, 504), (508, 507, 511, 512), (512, 511, 509, 510), (511, 507, 503, 509), (508, 512, 510, 504), (502, 515, 514, 513), (516, 517, 518, 506), (506, 518, 515, 502), (517, 516, 513, 514), (518, 517, 514, 515), (501, 502, 513, 519), (520, 516, 506, 505), (516, 520, 519, 513), (520, 505, 501, 519), (524, 523, 522, 521), (528, 527, 523, 524), (526, 525, 521, 522), (527, 526, 522, 523), (530, 524, 521, 529), (532, 528, 524, 530), (525, 531, 529, 521), (531, 532, 530, 529), (534, 533, 531, 525), (533, 536, 532, 531), (537, 540, 536, 533), (544, 543, 542, 541), (545, 546, 547, 548), (548, 547, 543, 544), (546, 545, 541, 542), (547, 546, 542, 543), (545, 548, 544, 541), (554, 553, 549, 550), (557, 558, 559, 560), (560, 559, 539, 540), (558, 557, 537, 538), (557, 560, 540, 537), (563, 564, 565, 566), (566, 565, 562, 559), (564, 563, 558, 561), (563, 566, 559, 558), (564, 569, 570, 565), (565, 570, 568, 562), (569, 564, 561, 567), (527, 572, 571, 526), (550, 549, 526, 571), (576, 575, 574, 573), (579, 578, 574, 575), (577, 580, 576, 573), (571, 572, 580, 577), (569, 585, 586, 570), (570, 586, 584, 568), (585, 569, 567, 583), (586, 585, 583, 584), (579, 588, 587, 578), (582, 590, 588, 579), (589, 581, 578, 587), (590, 589, 587, 588), (594, 593, 590, 582), (592, 591, 581, 589), (593, 592, 589, 590), (598, 597, 593, 594), (596, 595, 591, 592), (597, 596, 592, 593), (583, 599, 600, 584), (584, 600, 597, 598), (599, 583, 595, 596), (600, 599, 596, 597), (602, 601, 528, 532), (604, 603, 601, 602), (536, 604, 602, 532), (540, 539, 605, 606), (606, 605, 603, 604), (540, 606, 604, 536), (605, 608, 607, 603), (559, 562, 609, 610), (610, 609, 608, 605), (559, 610, 605, 539), (562, 568, 612, 609), (609, 612, 611, 608), (568, 584, 614, 612), (612, 614, 613, 611), (614, 584, 598, 613), (608, 611, 615, 607), (611, 613, 616, 615), (613, 598, 594, 616), (615, 616, 617, 618), (616, 594, 582, 617), (607, 615, 618, 619), (601, 619, 527, 528), (603, 607, 619, 601), (621, 620, 580, 523), (619, 618, 620, 621), (572, 527, 523, 580), (527, 619, 621, 523), (618, 617, 622, 620), (617, 582, 579, 622), (626, 625, 624, 623), (630, 629, 625, 626), (628, 627, 623, 624), (629, 628, 624, 625), (524, 523, 621, 631), (631, 621, 629, 630), (523, 524, 627, 628), (621, 523, 628, 629), (524, 631, 630, 627), (633, 626, 623, 632), (634, 627, 630, 635), (635, 630, 626, 633), (627, 634, 632, 623), (634, 635, 633, 632), (637, 636, 575, 576), (620, 622, 636, 637), (622, 579, 575, 636), (580, 620, 637, 576), (640, 641, 561, 558), (641, 640, 638, 639), (640, 558, 538, 638), (553, 554, 642, 639), (641, 643, 567, 561), (643, 641, 639, 642), (643, 645, 583, 567), (645, 643, 642, 644), (583, 645, 644, 595), (533, 534, 647, 646), (648, 638, 538, 537), (638, 648, 646, 647), (648, 537, 533, 646), (644, 642, 649, 650), (595, 644, 650, 591), (642, 554, 550, 649), (650, 649, 651, 652), (591, 650, 652, 581), (649, 550, 571, 651), (652, 651, 653, 654), (581, 652, 654, 578), (651, 571, 577, 653), (573, 574, 656, 655), (654, 653, 655, 656), (578, 654, 656, 574), (653, 577, 573, 655), (639, 638, 647, 657), (553, 639, 657, 549), (525, 526, 659, 658), (657, 647, 658, 659), (549, 657, 659, 526), (647, 534, 525, 658), (663, 662, 661, 660), (664, 665, 666, 667), (667, 666, 662, 663), (665, 664, 660, 661), (664, 667, 663, 660), (662, 669, 668, 661), (665, 670, 671, 666), (666, 671, 669, 662), (670, 665, 661, 668), (671, 670, 668, 669), (675, 674, 673, 672), (678, 677, 673, 674), (683, 682, 681, 680), (684, 685, 686, 687), (687, 686, 682, 683), (684, 687, 683, 680), (682, 675, 672, 681), (686, 679, 675, 682), (688, 689, 690, 691), (691, 690, 679, 686), (688, 691, 686, 685), (693, 692, 677, 678), (694, 695, 696, 697), (697, 696, 693, 690), (696, 695, 692, 693), (694, 697, 690, 689), (699, 698, 674, 675), (701, 700, 698, 699), (700, 678, 674, 698), (679, 701, 699, 675), (690, 693, 702, 703), (703, 702, 700, 701), (702, 693, 678, 700), (690, 703, 701, 679), (707, 706, 704, 705), (692, 707, 705, 677), (672, 673, 709, 708), (705, 704, 708, 709), (677, 705, 709, 673), (681, 672, 708, 710), (704, 711, 710, 708), (680, 681, 710, 712), (713, 711, 685, 684), (711, 713, 712, 710), (713, 684, 680, 712), (718, 719, 720, 721), (721, 720, 716, 717), (719, 718, 714, 715), (720, 719, 715, 716), (718, 721, 717, 714), (717, 716, 695, 694), (715, 714, 722, 723), (716, 715, 723, 695), (714, 717, 694, 722), (723, 722, 706, 707), (695, 723, 707, 692), (722, 694, 689, 706), (724, 706, 689, 688), (706, 724, 711, 704), (724, 688, 685, 711)])
me_shape0.polygons.foreach_set('material_index', [0, 0, 0, 0, 0, 0, 0, 0, 0, 0, 0, 0, 0, 0, 0, 0, 0, 0, 0, 0, 0, 0, 0, 0, 0, 0, 0, 0, 0, 0, 0, 0, 0, 0, 0, 0, 0, 0, 0, 0, 0, 0, 0, 0, 0, 0, 0, 0, 0, 0, 0, 0, 0, 0, 0, 0, 0, 0, 0, 0, 0, 0, 0, 0, 0, 0, 0, 0, 0, 0, 0, 0, 0, 0, 0, 0, 0, 0, 0, 0, 0, 0, 0, 0, 0, 0, 0, 0, 0, 0, 0, 0, 0, 0, 0, 0, 0, 0, 0, 0, 0, 0, 0, 0, 0, 1, 1, 1, 1, 1, 1, 1, 1, 1, 1, 1, 1, 1, 1, 1, 1, 1, 1, 1, 1, 1, 1, 1, 1, 1, 1, 1, 1, 1, 1, 1, 1, 1, 1, 1, 1, 1, 2, 2, 2, 2, 2, 2, 2, 2, 2, 2, 2, 2, 2, 2, 2, 2, 2, 2, 2, 2, 2, 2, 2, 2, 2, 2, 2, 2, 2, 2, 2, 2, 2, 2, 2, 2, 2, 2, 2, 2, 2, 2, 2, 2, 2, 2, 2, 2, 2, 2, 2, 2, 2, 2, 2, 2, 2, 2, 2, 2, 2, 2, 3, 3, 3, 3, 3, 3, 3, 3, 3, 3, 3, 3, 3, 3, 3, 3, 3, 3, 3, 3, 3, 3, 3, 3, 3, 3, 3, 3, 3, 3, 3, 3, 3, 3, 3, 3, 3, 3, 3, 3, 3, 3, 3, 3, 3, 3, 3, 3, 3, 3, 3, 3, 3, 3, 3, 3, 3, 3, 3, 3, 3, 3, 3, 3, 3, 3, 3, 3, 3, 3, 3, 3, 3, 3, 3, 3, 3, 3, 3, 3, 3, 3, 3, 3, 3, 3, 3, 3, 3, 3, 3, 3, 3, 3, 3, 3, 3, 3, 3, 3, 3, 3, 3, 3, 3, 3, 3, 3, 3, 3, 3, 3, 3, 4, 4, 4, 4, 4, 4, 4, 4, 4, 4, 4, 4, 4, 4, 4, 4, 4, 4, 4, 4, 4, 4, 4, 4, 4, 4, 4, 4, 4, 4, 4, 4, 4, 4, 4, 4, 4, 4, 4, 4, 4, 4, 4, 4, 4, 4, 4, 4, 4, 4, 4, 4, 4, 4, 4, 4, 4, 5, 5, 5, 5, 5, 5, 5, 5, 5, 5, 5, 5, 5, 5, 5, 5, 5, 5, 5, 5, 5, 5, 5, 5, 5, 5, 5, 5, 5, 5, 5, 5, 5, 5, 5, 5, 5, 5, 5, 5, 5, 5, 5, 5, 5, 5, 5, 5, 5, 5, 5, 5, 5, 5, 5, 5, 5, 5, 5, 5, 6, 6, 6, 6, 6, 6, 6, 6, 6, 6, 6, 6, 6, 6, 6, 6, 6, 6, 6, 6, 7, 7, 7, 7, 7, 7, 7, 7, 7, 7, 7, 7, 7, 7, 8, 8, 8, 8, 8, 8, 8, 8, 8, 8, 8, 8, 8, 8, 8, 8, 8, 8, 8, 8, 8, 8, 8, 8, 8, 8, 8, 8, 8, 8, 8, 8, 8, 8, 8, 8, 8, 8, 8, 8, 8, 8, 8, 8, 8, 8, 8, 8, 8, 8, 8, 8, 8, 9, 9, 9, 9, 9, 9, 9, 9, 9, 9, 9, 9, 9, 9, 9, 9, 9, 9, 9, 9, 9, 9, 9, 9, 9, 9, 9, 9, 9, 9, 9, 9, 9, 9, 9, 9, 9, 9, 9, 9, 9, 9, 9, 9, 9, 9, 9, 9, 9, 9, 9, 9, 9, 9, 9, 9, 9, 9, 9, 9, 9, 9, 9, 9, 9, 9, 9, 9, 9, 9, 9, 9, 9, 9, 9, 9, 9, 9, 9, 10, 10, 10, 10, 10, 10, 10, 10, 10, 10, 11, 11, 11, 11, 11, 11, 11, 11, 11, 11, 11, 11, 11, 11, 11, 11, 12, 12, 12, 12, 12, 12, 12, 12, 12, 12, 12, 12, 12, 12, 12, 12, 12, 12, 12, 12, 12, 12, 12, 12, 12, 12, 12, 12, 12, 12, 12, 12, 12, 12])
me_shape0.materials.append(mat_material_0_0)
me_shape0.materials.append(mat_material_0_1)
me_shape0.materials.append(mat_material_0_2)
me_shape0.materials.append(mat_material_7_0)
me_shape0.materials.append(mat_material_7_1)
me_shape0.materials.append(mat_material_7_2)
me_shape0.materials.append(mat_material_14_0)
me_shape0.materials.append(mat_material_14_1)
me_shape0.materials.append(mat_material_15_0)
me_shape0.materials.append(mat_material_15_1)
me_shape0.materials.append(mat_material_16_0)
me_shape0.materials.append(mat_material_19_0)
me_shape0.materials.append(mat_material_19_1)
me_shape0.use_remesh_preserve_volume = False
me_shape0.use_remesh_preserve_attributes = False
me_shape0.use_mirror_vertex_groups = False
me_shape0.update()

# ---- objects
ob_node = bpy.data.objects.new('node', me_shape0)
ob_lamp = bpy.data.objects.new('Lamp', light_lamp)
ob_camera = bpy.data.objects.new('Camera', cam_camera)

# ---- transforms, parenting, visibility, modifiers, constraints
ob_node.location = (0.0, 0.0, 0.0)
ob_node.rotation_euler = (1.571, -0.0, 0.0)
ob_node.scale = (0.09986, 0.09986, 0.09986)
ob_node.lineart.crease_threshold = 0.0
ob_lamp.location = (4.076, 1.005, 5.904)
ob_lamp.rotation_euler = (0.6503, 0.05522, 1.866)
ob_lamp.lock_rotations_4d = False
ob_lamp.empty_display_type = 'ARROWS'
ob_lamp.color = (0.0, 0.0, 0.0, 0.0)
ob_lamp.lineart.crease_threshold = 0.0
ob_camera.location = (7.481, -6.508, 5.344)
ob_camera.rotation_euler = (1.109, 0.01082, 0.8149)
ob_camera.lock_rotations_4d = False
ob_camera.empty_display_type = 'ARROWS'
ob_camera.color = (0.0, 0.0, 0.0, 0.0)
ob_camera.display_type = 'WIRE'
ob_camera.lineart.crease_threshold = 0.0

# ---- collection membership
col_collection_1.objects.link(ob_node)
col_collection_1.objects.link(ob_lamp)
col_collection_1.objects.link(ob_camera)

# ---- scene / render settings (as saved in the file)
scene.camera = ob_camera
scene.frame_start = 1; scene.frame_end = 250; scene.frame_set(1)
scene.render.engine = 'BLENDER_EEVEE_NEXT'
scene.render.resolution_percentage = 50
scene.render.dither_intensity = 0.0
scene.cycles.use_denoising = False
scene.cycles.samples = 10
scene.cycles.sampling_pattern = 'TABULATED_SOBOL'
scene.cycles.light_sampling_threshold = 0.0
scene.cycles.use_adaptive_sampling = False
scene.cycles.use_light_tree = False
scene.cycles.blur_glossy = 0.0
scene.cycles.pixel_filter_type = 'GAUSSIAN'
scene.cycles.sample_clamp_indirect = 0.0
scene.view_settings.view_transform = 'Standard'
bpy.context.view_layer.update()
